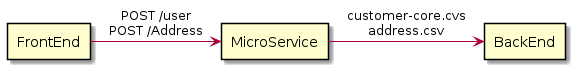

The diagram above was rendered by PlantUML. Its source (embedded in the PNG):
@startuml
rectangle FrontEnd
rectangle MicroService
rectangle BackEnd
FrontEnd -right-> MicroService : POST /user\nPOST /Address
MicroService -right-> BackEnd : customer-core.cvs\naddress.csv
@enduml